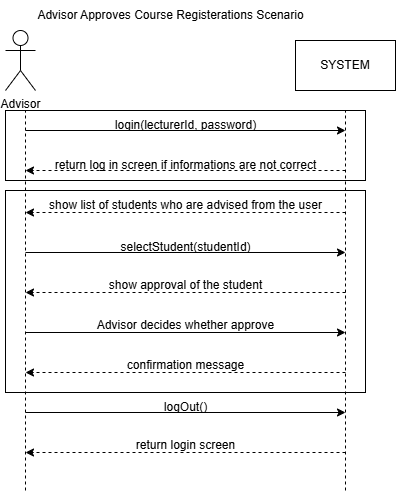

The diagram above was exported from draw.io. Its source (the exported page's mxGraphModel, read from the mxfile embedded in the PNG):
<mxGraphModel dx="880" dy="426" grid="1" gridSize="10" guides="1" tooltips="1" connect="1" arrows="1" fold="1" page="1" pageScale="1" pageWidth="827" pageHeight="1169" math="0" shadow="0">
  <root>
    <mxCell id="0" />
    <mxCell id="1" parent="0" />
    <mxCell id="fuVHxN7WNG3sCVmJXngU-6" value="" style="rounded=0;whiteSpace=wrap;html=1;fillColor=none;" parent="1" vertex="1">
      <mxGeometry x="120" y="200" width="360" height="70" as="geometry" />
    </mxCell>
    <mxCell id="wU3fwvcOrJ4txcJe9Sge-15" value="show list of students who are advised from the user" style="text;html=1;align=center;verticalAlign=middle;resizable=0;points=[];autosize=1;strokeColor=none;fillColor=none;" parent="1" vertex="1">
      <mxGeometry x="150" y="280" width="300" height="30" as="geometry" />
    </mxCell>
    <mxCell id="fuVHxN7WNG3sCVmJXngU-3" value="" style="rounded=0;whiteSpace=wrap;html=1;fillColor=none;" parent="1" vertex="1">
      <mxGeometry x="120" y="280" width="360" height="202" as="geometry" />
    </mxCell>
    <mxCell id="wU3fwvcOrJ4txcJe9Sge-1" value="Advisor" style="shape=umlActor;verticalLabelPosition=bottom;verticalAlign=top;html=1;outlineConnect=0;" parent="1" vertex="1">
      <mxGeometry x="120" y="120" width="30" height="60" as="geometry" />
    </mxCell>
    <mxCell id="wU3fwvcOrJ4txcJe9Sge-2" value="SYSTEM" style="rounded=0;whiteSpace=wrap;html=1;" parent="1" vertex="1">
      <mxGeometry x="410" y="130" width="100" height="50" as="geometry" />
    </mxCell>
    <mxCell id="wU3fwvcOrJ4txcJe9Sge-5" value="Advisor Approves Course Registerations Scenario" style="text;html=1;align=center;verticalAlign=middle;resizable=0;points=[];autosize=1;strokeColor=none;fillColor=none;" parent="1" vertex="1">
      <mxGeometry x="140" y="90" width="290" height="30" as="geometry" />
    </mxCell>
    <mxCell id="wU3fwvcOrJ4txcJe9Sge-7" value="" style="endArrow=none;dashed=1;html=1;rounded=0;" parent="1" edge="1">
      <mxGeometry width="50" height="50" relative="1" as="geometry">
        <mxPoint x="140" y="580" as="sourcePoint" />
        <mxPoint x="140" y="200" as="targetPoint" />
      </mxGeometry>
    </mxCell>
    <mxCell id="wU3fwvcOrJ4txcJe9Sge-8" value="" style="endArrow=none;dashed=1;html=1;rounded=0;" parent="1" edge="1">
      <mxGeometry width="50" height="50" relative="1" as="geometry">
        <mxPoint x="460" y="580" as="sourcePoint" />
        <mxPoint x="460" y="200" as="targetPoint" />
      </mxGeometry>
    </mxCell>
    <mxCell id="wU3fwvcOrJ4txcJe9Sge-11" value="" style="endArrow=classic;html=1;rounded=0;" parent="1" edge="1">
      <mxGeometry width="50" height="50" relative="1" as="geometry">
        <mxPoint x="140" y="220" as="sourcePoint" />
        <mxPoint x="460" y="220" as="targetPoint" />
      </mxGeometry>
    </mxCell>
    <mxCell id="wU3fwvcOrJ4txcJe9Sge-12" value="login(lecturerId, password)" style="text;html=1;align=center;verticalAlign=middle;resizable=0;points=[];autosize=1;strokeColor=none;fillColor=none;" parent="1" vertex="1">
      <mxGeometry x="220" y="200" width="160" height="30" as="geometry" />
    </mxCell>
    <mxCell id="wU3fwvcOrJ4txcJe9Sge-14" value="" style="endArrow=classic;html=1;rounded=0;dashed=1;" parent="1" edge="1">
      <mxGeometry width="50" height="50" relative="1" as="geometry">
        <mxPoint x="460" y="302" as="sourcePoint" />
        <mxPoint x="140" y="302" as="targetPoint" />
      </mxGeometry>
    </mxCell>
    <mxCell id="wU3fwvcOrJ4txcJe9Sge-16" value="" style="endArrow=classic;html=1;rounded=0;" parent="1" edge="1">
      <mxGeometry width="50" height="50" relative="1" as="geometry">
        <mxPoint x="140" y="342" as="sourcePoint" />
        <mxPoint x="460" y="342" as="targetPoint" />
      </mxGeometry>
    </mxCell>
    <mxCell id="wU3fwvcOrJ4txcJe9Sge-17" value="selectStudent(studentId)" style="text;html=1;align=center;verticalAlign=middle;resizable=0;points=[];autosize=1;strokeColor=none;fillColor=none;" parent="1" vertex="1">
      <mxGeometry x="225" y="322" width="150" height="30" as="geometry" />
    </mxCell>
    <mxCell id="wU3fwvcOrJ4txcJe9Sge-20" value="" style="endArrow=classic;html=1;rounded=0;" parent="1" edge="1">
      <mxGeometry width="50" height="50" relative="1" as="geometry">
        <mxPoint x="140" y="422" as="sourcePoint" />
        <mxPoint x="460" y="422" as="targetPoint" />
      </mxGeometry>
    </mxCell>
    <mxCell id="wU3fwvcOrJ4txcJe9Sge-22" value="" style="endArrow=classic;html=1;rounded=0;dashed=1;" parent="1" edge="1">
      <mxGeometry width="50" height="50" relative="1" as="geometry">
        <mxPoint x="460" y="382" as="sourcePoint" />
        <mxPoint x="140" y="382" as="targetPoint" />
      </mxGeometry>
    </mxCell>
    <mxCell id="wU3fwvcOrJ4txcJe9Sge-23" value="show approval of the student" style="text;html=1;align=center;verticalAlign=middle;resizable=0;points=[];autosize=1;strokeColor=none;fillColor=none;" parent="1" vertex="1">
      <mxGeometry x="210" y="360" width="180" height="30" as="geometry" />
    </mxCell>
    <mxCell id="wU3fwvcOrJ4txcJe9Sge-24" value="" style="endArrow=classic;html=1;rounded=0;dashed=1;" parent="1" edge="1">
      <mxGeometry width="50" height="50" relative="1" as="geometry">
        <mxPoint x="460" y="462" as="sourcePoint" />
        <mxPoint x="140" y="462" as="targetPoint" />
      </mxGeometry>
    </mxCell>
    <mxCell id="wU3fwvcOrJ4txcJe9Sge-25" value="confirmation message" style="text;html=1;align=center;verticalAlign=middle;resizable=0;points=[];autosize=1;strokeColor=none;fillColor=none;" parent="1" vertex="1">
      <mxGeometry x="230" y="440" width="140" height="30" as="geometry" />
    </mxCell>
    <mxCell id="wU3fwvcOrJ4txcJe9Sge-26" value="" style="endArrow=classic;html=1;rounded=0;" parent="1" edge="1">
      <mxGeometry width="50" height="50" relative="1" as="geometry">
        <mxPoint x="140" y="502" as="sourcePoint" />
        <mxPoint x="460" y="502" as="targetPoint" />
      </mxGeometry>
    </mxCell>
    <mxCell id="wU3fwvcOrJ4txcJe9Sge-27" value="logOut()" style="text;html=1;align=center;verticalAlign=middle;resizable=0;points=[];autosize=1;strokeColor=none;fillColor=none;" parent="1" vertex="1">
      <mxGeometry x="265" y="482" width="70" height="30" as="geometry" />
    </mxCell>
    <mxCell id="wU3fwvcOrJ4txcJe9Sge-35" value="" style="endArrow=classic;html=1;rounded=0;dashed=1;" parent="1" edge="1">
      <mxGeometry width="50" height="50" relative="1" as="geometry">
        <mxPoint x="460" y="542" as="sourcePoint" />
        <mxPoint x="140" y="542" as="targetPoint" />
      </mxGeometry>
    </mxCell>
    <mxCell id="wU3fwvcOrJ4txcJe9Sge-36" value="return login screen" style="text;html=1;align=center;verticalAlign=middle;resizable=0;points=[];autosize=1;strokeColor=none;fillColor=none;" parent="1" vertex="1">
      <mxGeometry x="240" y="520" width="120" height="30" as="geometry" />
    </mxCell>
    <mxCell id="fuVHxN7WNG3sCVmJXngU-1" value="Advisor decides whether approve" style="text;html=1;align=center;verticalAlign=middle;resizable=0;points=[];autosize=1;strokeColor=none;fillColor=none;" parent="1" vertex="1">
      <mxGeometry x="200" y="400" width="200" height="30" as="geometry" />
    </mxCell>
    <mxCell id="fuVHxN7WNG3sCVmJXngU-4" value="" style="endArrow=classic;html=1;rounded=0;dashed=1;" parent="1" edge="1">
      <mxGeometry width="50" height="50" relative="1" as="geometry">
        <mxPoint x="460" y="260" as="sourcePoint" />
        <mxPoint x="140" y="260" as="targetPoint" />
      </mxGeometry>
    </mxCell>
    <mxCell id="fuVHxN7WNG3sCVmJXngU-5" value="return log in screen if informations are not correct" style="text;html=1;align=center;verticalAlign=middle;resizable=0;points=[];autosize=1;strokeColor=none;fillColor=none;" parent="1" vertex="1">
      <mxGeometry x="160" y="240" width="280" height="30" as="geometry" />
    </mxCell>
  </root>
</mxGraphModel>